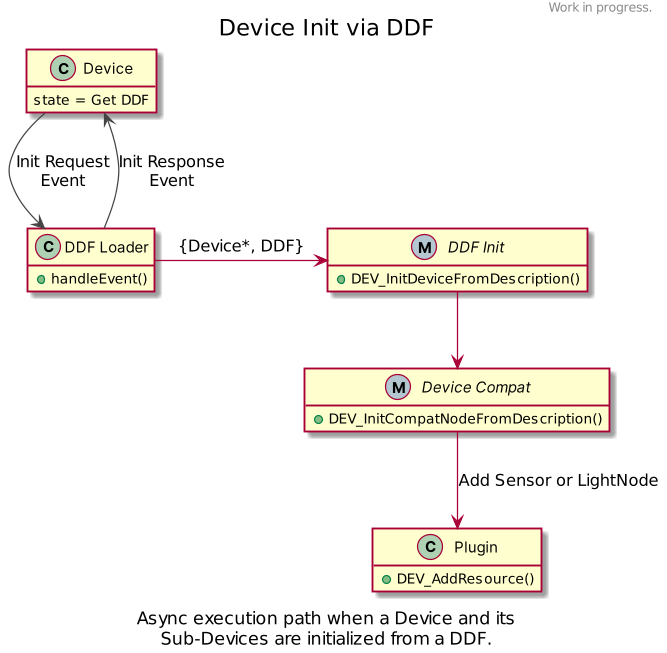

The diagram above was rendered by PlantUML. Its source (embedded in the PNG):
@startuml

header
Work in progress.
endheader

title Device Init via DDF

!include skinparams.txt

scale 1.25

hide empty members

class Device

Device : state = Get DDF

class "DDF Loader" as DeviceDescriptions {
	+handleEvent()
}

interface "DDF Init" as DDFInit << (M,#b4c7d1) >> {
    +DEV_InitDeviceFromDescription()
}

interface "Device Compat" as DeviceCompat << (M,#b4c7d1) >> {
	+DEV_InitCompatNodeFromDescription()
}

class Plugin {
	+DEV_AddResource()
}

Device -[#444444]down-> DeviceDescriptions : Init Request\nEvent
DeviceDescriptions -[#444444]up-> Device : Init Response\nEvent

DeviceDescriptions -right-> DDFInit : {Device*, DDF}

DDFInit --> DeviceCompat
DeviceCompat --> Plugin : Add Sensor or LightNode

caption Async execution path when a Device and its\nSub-Devices are initialized from a DDF.

@enduml